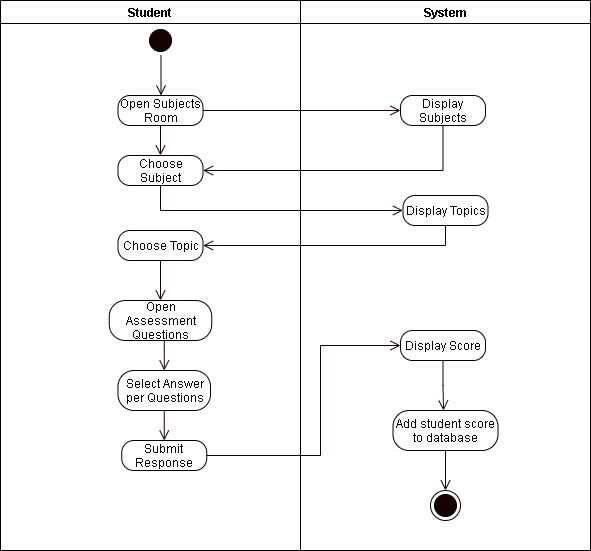

The diagram above was exported from draw.io. Its source (the exported page's mxGraphModel, read from the mxfile embedded in the PNG):
<mxGraphModel dx="926" dy="626" grid="1" gridSize="10" guides="1" tooltips="1" connect="1" arrows="1" fold="1" page="1" pageScale="1" pageWidth="850" pageHeight="1100" math="0" shadow="0">
  <root>
    <mxCell id="8eXdCsxJhnk8xGBAymjX-0" />
    <mxCell id="8eXdCsxJhnk8xGBAymjX-1" parent="8eXdCsxJhnk8xGBAymjX-0" />
    <mxCell id="kEqS_wXjkuIfvpulI1-5-0" value="Student" style="swimlane;startSize=23;" vertex="1" parent="8eXdCsxJhnk8xGBAymjX-1">
      <mxGeometry x="110" y="20" width="300" height="550" as="geometry" />
    </mxCell>
    <mxCell id="kEqS_wXjkuIfvpulI1-5-1" value="" style="ellipse;html=1;shape=startState;fillColor=#190000;" vertex="1" parent="kEqS_wXjkuIfvpulI1-5-0">
      <mxGeometry x="145" y="25" width="30" height="30" as="geometry" />
    </mxCell>
    <mxCell id="kEqS_wXjkuIfvpulI1-5-2" value="" style="edgeStyle=orthogonalEdgeStyle;html=1;verticalAlign=bottom;endArrow=open;endSize=8;" edge="1" parent="kEqS_wXjkuIfvpulI1-5-0">
      <mxGeometry relative="1" as="geometry">
        <mxPoint x="160.5" y="95" as="targetPoint" />
        <mxPoint x="160.5" y="55" as="sourcePoint" />
      </mxGeometry>
    </mxCell>
    <mxCell id="kEqS_wXjkuIfvpulI1-5-3" value="Open Subjects Room" style="rounded=1;whiteSpace=wrap;html=1;arcSize=40;" vertex="1" parent="kEqS_wXjkuIfvpulI1-5-0">
      <mxGeometry x="117.5" y="95" width="85" height="30" as="geometry" />
    </mxCell>
    <mxCell id="kEqS_wXjkuIfvpulI1-5-4" value="Choose Subject" style="rounded=1;whiteSpace=wrap;html=1;arcSize=40;" vertex="1" parent="kEqS_wXjkuIfvpulI1-5-0">
      <mxGeometry x="117.5" y="155" width="85" height="30" as="geometry" />
    </mxCell>
    <mxCell id="kEqS_wXjkuIfvpulI1-5-5" style="edgeStyle=none;rounded=0;orthogonalLoop=1;jettySize=auto;html=1;exitX=0.5;exitY=1;exitDx=0;exitDy=0;entryX=0.5;entryY=0;entryDx=0;entryDy=0;fontColor=#FFFFFF;endArrow=open;endFill=0;endSize=8;strokeColor=#190000;" edge="1" parent="kEqS_wXjkuIfvpulI1-5-0" source="kEqS_wXjkuIfvpulI1-5-3" target="kEqS_wXjkuIfvpulI1-5-4">
      <mxGeometry relative="1" as="geometry" />
    </mxCell>
    <mxCell id="kEqS_wXjkuIfvpulI1-5-6" style="edgeStyle=orthogonalEdgeStyle;rounded=0;orthogonalLoop=1;jettySize=auto;html=1;exitX=0.5;exitY=1;exitDx=0;exitDy=0;fontColor=#FFFFFF;endArrow=open;endFill=0;endSize=8;strokeColor=#190000;" edge="1" parent="kEqS_wXjkuIfvpulI1-5-0" source="kEqS_wXjkuIfvpulI1-5-7">
      <mxGeometry relative="1" as="geometry">
        <mxPoint x="160" y="300" as="targetPoint" />
      </mxGeometry>
    </mxCell>
    <mxCell id="kEqS_wXjkuIfvpulI1-5-7" value="Choose Topic" style="rounded=1;whiteSpace=wrap;html=1;arcSize=40;" vertex="1" parent="kEqS_wXjkuIfvpulI1-5-0">
      <mxGeometry x="117.5" y="230" width="85" height="30" as="geometry" />
    </mxCell>
    <mxCell id="kEqS_wXjkuIfvpulI1-5-8" style="edgeStyle=orthogonalEdgeStyle;rounded=0;orthogonalLoop=1;jettySize=auto;html=1;exitX=0.5;exitY=1;exitDx=0;exitDy=0;entryX=0.5;entryY=0;entryDx=0;entryDy=0;fontColor=#FFFFFF;endArrow=open;endFill=0;endSize=8;strokeColor=#190000;" edge="1" parent="kEqS_wXjkuIfvpulI1-5-0" source="kEqS_wXjkuIfvpulI1-5-9" target="kEqS_wXjkuIfvpulI1-5-11">
      <mxGeometry relative="1" as="geometry" />
    </mxCell>
    <mxCell id="kEqS_wXjkuIfvpulI1-5-9" value="Open Assessment Questions" style="rounded=1;whiteSpace=wrap;html=1;arcSize=40;" vertex="1" parent="kEqS_wXjkuIfvpulI1-5-0">
      <mxGeometry x="108.75" y="300" width="102.5" height="40" as="geometry" />
    </mxCell>
    <mxCell id="kEqS_wXjkuIfvpulI1-5-10" style="edgeStyle=orthogonalEdgeStyle;rounded=0;orthogonalLoop=1;jettySize=auto;html=1;exitX=0.5;exitY=1;exitDx=0;exitDy=0;entryX=0.5;entryY=0;entryDx=0;entryDy=0;fontColor=#FFFFFF;endArrow=open;endFill=0;endSize=8;strokeColor=#190000;" edge="1" parent="kEqS_wXjkuIfvpulI1-5-0" source="kEqS_wXjkuIfvpulI1-5-11" target="kEqS_wXjkuIfvpulI1-5-12">
      <mxGeometry relative="1" as="geometry" />
    </mxCell>
    <mxCell id="kEqS_wXjkuIfvpulI1-5-11" value="Select Answer per Questions" style="rounded=1;whiteSpace=wrap;html=1;arcSize=40;" vertex="1" parent="kEqS_wXjkuIfvpulI1-5-0">
      <mxGeometry x="117.5" y="370" width="92.5" height="40" as="geometry" />
    </mxCell>
    <mxCell id="kEqS_wXjkuIfvpulI1-5-12" value="Submit Response" style="rounded=1;whiteSpace=wrap;html=1;arcSize=40;" vertex="1" parent="kEqS_wXjkuIfvpulI1-5-0">
      <mxGeometry x="121.25" y="440" width="85" height="30" as="geometry" />
    </mxCell>
    <mxCell id="kEqS_wXjkuIfvpulI1-5-15" value="System" style="swimlane;" vertex="1" parent="8eXdCsxJhnk8xGBAymjX-1">
      <mxGeometry x="410" y="20" width="290" height="550" as="geometry" />
    </mxCell>
    <mxCell id="kEqS_wXjkuIfvpulI1-5-16" value="Display Subjects" style="rounded=1;whiteSpace=wrap;html=1;arcSize=40;" vertex="1" parent="kEqS_wXjkuIfvpulI1-5-15">
      <mxGeometry x="100" y="95" width="85" height="30" as="geometry" />
    </mxCell>
    <mxCell id="kEqS_wXjkuIfvpulI1-5-17" value="Display Topics" style="rounded=1;whiteSpace=wrap;html=1;arcSize=40;" vertex="1" parent="kEqS_wXjkuIfvpulI1-5-15">
      <mxGeometry x="102.5" y="195" width="85" height="30" as="geometry" />
    </mxCell>
    <mxCell id="kEqS_wXjkuIfvpulI1-5-18" style="edgeStyle=orthogonalEdgeStyle;rounded=0;orthogonalLoop=1;jettySize=auto;html=1;exitX=0.5;exitY=1;exitDx=0;exitDy=0;fontColor=#FFFFFF;endArrow=open;endFill=0;endSize=8;strokeColor=#190000;" edge="1" parent="kEqS_wXjkuIfvpulI1-5-15" source="kEqS_wXjkuIfvpulI1-5-19">
      <mxGeometry relative="1" as="geometry">
        <mxPoint x="143" y="410" as="targetPoint" />
      </mxGeometry>
    </mxCell>
    <mxCell id="kEqS_wXjkuIfvpulI1-5-19" value="Display Score" style="rounded=1;whiteSpace=wrap;html=1;arcSize=40;" vertex="1" parent="kEqS_wXjkuIfvpulI1-5-15">
      <mxGeometry x="100" y="330" width="85" height="30" as="geometry" />
    </mxCell>
    <mxCell id="kEqS_wXjkuIfvpulI1-5-21" value="" style="ellipse;html=1;shape=endState;fillColor=#190000;" vertex="1" parent="kEqS_wXjkuIfvpulI1-5-15">
      <mxGeometry x="130" y="490" width="30" height="30" as="geometry" />
    </mxCell>
    <mxCell id="kEqS_wXjkuIfvpulI1-5-68" style="edgeStyle=orthogonalEdgeStyle;rounded=0;orthogonalLoop=1;jettySize=auto;html=1;exitX=0.5;exitY=1;exitDx=0;exitDy=0;entryX=0.5;entryY=0;entryDx=0;entryDy=0;fontColor=#FFFFFF;endArrow=open;endFill=0;endSize=8;strokeColor=#190000;" edge="1" parent="kEqS_wXjkuIfvpulI1-5-15" source="kEqS_wXjkuIfvpulI1-5-66" target="kEqS_wXjkuIfvpulI1-5-21">
      <mxGeometry relative="1" as="geometry" />
    </mxCell>
    <mxCell id="kEqS_wXjkuIfvpulI1-5-66" value="Add student score to database" style="rounded=1;whiteSpace=wrap;html=1;arcSize=40;" vertex="1" parent="kEqS_wXjkuIfvpulI1-5-15">
      <mxGeometry x="92.5" y="410" width="105" height="40" as="geometry" />
    </mxCell>
    <mxCell id="kEqS_wXjkuIfvpulI1-5-26" style="edgeStyle=orthogonalEdgeStyle;rounded=0;orthogonalLoop=1;jettySize=auto;html=1;exitX=1;exitY=0.5;exitDx=0;exitDy=0;entryX=0;entryY=0.5;entryDx=0;entryDy=0;fontColor=#FFFFFF;endArrow=open;endFill=0;endSize=8;strokeColor=#190000;" edge="1" parent="8eXdCsxJhnk8xGBAymjX-1" source="kEqS_wXjkuIfvpulI1-5-3" target="kEqS_wXjkuIfvpulI1-5-16">
      <mxGeometry relative="1" as="geometry" />
    </mxCell>
    <mxCell id="kEqS_wXjkuIfvpulI1-5-27" style="edgeStyle=orthogonalEdgeStyle;rounded=0;orthogonalLoop=1;jettySize=auto;html=1;exitX=0.5;exitY=1;exitDx=0;exitDy=0;entryX=1;entryY=0.5;entryDx=0;entryDy=0;fontColor=#FFFFFF;endArrow=open;endFill=0;endSize=8;strokeColor=#190000;" edge="1" parent="8eXdCsxJhnk8xGBAymjX-1" source="kEqS_wXjkuIfvpulI1-5-16" target="kEqS_wXjkuIfvpulI1-5-4">
      <mxGeometry relative="1" as="geometry">
        <mxPoint x="552.5" y="175" as="targetPoint" />
      </mxGeometry>
    </mxCell>
    <mxCell id="kEqS_wXjkuIfvpulI1-5-28" style="edgeStyle=orthogonalEdgeStyle;rounded=0;orthogonalLoop=1;jettySize=auto;html=1;exitX=0.5;exitY=1;exitDx=0;exitDy=0;entryX=0;entryY=0.5;entryDx=0;entryDy=0;fontColor=#FFFFFF;endArrow=open;endFill=0;endSize=8;strokeColor=#190000;" edge="1" parent="8eXdCsxJhnk8xGBAymjX-1" source="kEqS_wXjkuIfvpulI1-5-4" target="kEqS_wXjkuIfvpulI1-5-17">
      <mxGeometry relative="1" as="geometry" />
    </mxCell>
    <mxCell id="kEqS_wXjkuIfvpulI1-5-29" style="edgeStyle=orthogonalEdgeStyle;rounded=0;orthogonalLoop=1;jettySize=auto;html=1;exitX=0.5;exitY=1;exitDx=0;exitDy=0;entryX=1;entryY=0.5;entryDx=0;entryDy=0;fontColor=#FFFFFF;endArrow=open;endFill=0;endSize=8;strokeColor=#190000;" edge="1" parent="8eXdCsxJhnk8xGBAymjX-1" source="kEqS_wXjkuIfvpulI1-5-17" target="kEqS_wXjkuIfvpulI1-5-7">
      <mxGeometry relative="1" as="geometry" />
    </mxCell>
    <mxCell id="kEqS_wXjkuIfvpulI1-5-67" style="edgeStyle=orthogonalEdgeStyle;rounded=0;orthogonalLoop=1;jettySize=auto;html=1;exitX=1;exitY=0.5;exitDx=0;exitDy=0;entryX=0;entryY=0.5;entryDx=0;entryDy=0;fontColor=#FFFFFF;endArrow=open;endFill=0;endSize=8;strokeColor=#190000;" edge="1" parent="8eXdCsxJhnk8xGBAymjX-1" source="kEqS_wXjkuIfvpulI1-5-12" target="kEqS_wXjkuIfvpulI1-5-19">
      <mxGeometry relative="1" as="geometry">
        <Array as="points">
          <mxPoint x="430" y="475" />
          <mxPoint x="430" y="365" />
        </Array>
      </mxGeometry>
    </mxCell>
  </root>
</mxGraphModel>